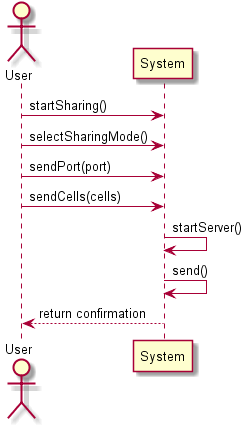

The diagram above was rendered by PlantUML. Its source (embedded in the PNG):
@startuml doc-files/sd_system_send.png
Actor User as us
participant System as sys

us -> sys : startSharing()
us -> sys : selectSharingMode()
us -> sys : sendPort(port)
us -> sys : sendCells(cells)
sys -> sys : startServer()
sys -> sys : send()
sys --> us : return confirmation 
@enduml